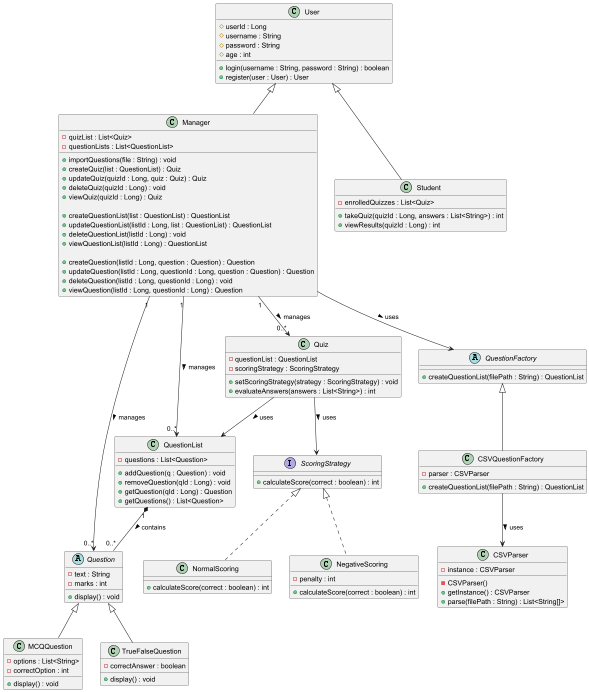

The diagram above was rendered by PlantUML. Its source (embedded in the PNG):
@startuml
'https://plantuml.com/class-diagram

' ===== Actors / Users =====
class User {
    # userId : Long
    # username : String
    # password : String
    # age : int
    + login(username : String, password : String) : boolean
    + register(user : User) : User
}

class Manager {
    - quizList : List<Quiz>
    - questionLists : List<QuestionList>
    + importQuestions(file : String) : void
    + createQuiz(list : QuestionList) : Quiz
    + updateQuiz(quizId : Long, quiz : Quiz) : Quiz
    + deleteQuiz(quizId : Long) : void
    + viewQuiz(quizId : Long) : Quiz

    ' Manual question list operations
    + createQuestionList(list : QuestionList) : QuestionList
    + updateQuestionList(listId : Long, list : QuestionList) : QuestionList
    + deleteQuestionList(listId : Long) : void
    + viewQuestionList(listId : Long) : QuestionList

    ' Manual question operations inside a QuestionList
    + createQuestion(listId : Long, question : Question) : Question
    + updateQuestion(listId : Long, questionId : Long, question : Question) : Question
    + deleteQuestion(listId : Long, questionId : Long) : void
    + viewQuestion(listId : Long, questionId : Long) : Question
}

User <|-- Manager

class Student {
    - enrolledQuizzes : List<Quiz>
    + takeQuiz(quizId : Long, answers : List<String>) : int
    + viewResults(quizId : Long) : int
}

User <|-- Student

' ===== Abstract Product =====
abstract class Question {
    - text : String
    - marks : int
    + display() : void
}

' ===== Concrete Products =====
class MCQQuestion {
    - options : List<String>
    - correctOption : int
    + display() : void
}

class TrueFalseQuestion {
    - correctAnswer : boolean
    + display() : void
}

Question <|-- MCQQuestion
Question <|-- TrueFalseQuestion

' ===== QuestionList =====
class QuestionList {
    - questions : List<Question>
    + addQuestion(q : Question) : void
    + removeQuestion(qId : Long) : void
    + getQuestion(qId : Long) : Question
    + getQuestions() : List<Question>
}

' Composition: QuestionList owns Questions
QuestionList "1" *-- "0..*" Question : contains >

' Association: Manager manages QuestionList and Questions
Manager "1" --> "0..*" QuestionList : manages >
Manager "1" --> "0..*" Question : manages >

' ===== Factory Method =====
abstract class QuestionFactory {
    + createQuestionList(filePath : String) : QuestionList
}

class CSVQuestionFactory {
    - parser : CSVParser
    + createQuestionList(filePath : String) : QuestionList
}

QuestionFactory <|-- CSVQuestionFactory
Manager --> QuestionFactory : uses >

' ===== Singleton Parser =====
class CSVParser {
    - instance : CSVParser
    - CSVParser()
    + getInstance() : CSVParser
    + parse(filePath : String) : List<String[]>
}

CSVQuestionFactory --> CSVParser : uses >

' ===== Strategy Pattern (Scoring) =====
interface ScoringStrategy {
    + calculateScore(correct : boolean) : int
}

class NormalScoring {
    + calculateScore(correct : boolean) : int
}

class NegativeScoring {
    - penalty : int
    + calculateScore(correct : boolean) : int
}

ScoringStrategy <|.. NormalScoring
ScoringStrategy <|.. NegativeScoring

' ===== Quiz Context =====
class Quiz {
    - questionList : QuestionList
    - scoringStrategy : ScoringStrategy
    + setScoringStrategy(strategy : ScoringStrategy) : void
    + evaluateAnswers(answers : List<String>) : int
}

Quiz --> ScoringStrategy : uses >
Quiz --> QuestionList : uses >

' ===== Manager Relations (Reinforced) =====
Manager "1" --> "0..*" Quiz : manages >

@enduml